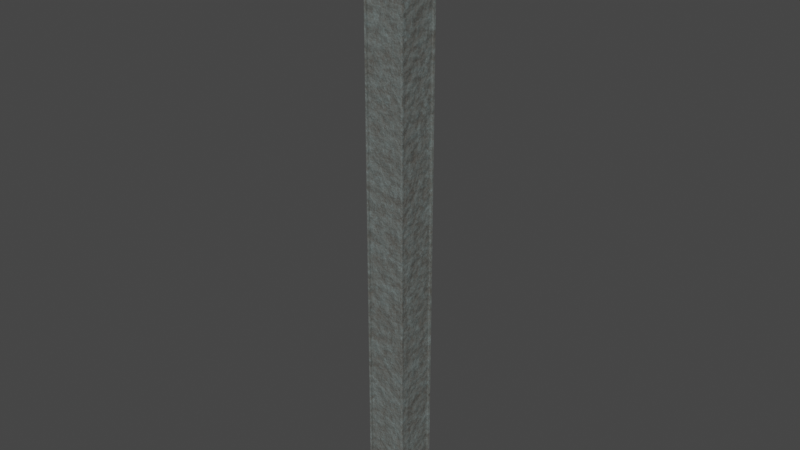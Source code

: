 # Source: stub_za_spajanje.blend  (saved by Blender 3.4.6; exported with 4.5.12 LTS)
import bpy
from mathutils import Matrix  # noqa: F401  (used for matrix-valued properties, if any)

bpy.ops.wm.read_factory_settings(use_empty=True)
scene = bpy.context.scene
scene.name = 'Scene'

# ---- collections
col_collection = bpy.data.collections.new('Collection'); scene.collection.children.link(col_collection)

# ---- images (referenced by path relative to the original .blend; pixels are not part of the script)
import os
ASSET_DIR = os.environ.get("B2B_ASSET_DIR", "")  # directory of the original .blend (textures are referenced by path, not embedded)
HERE = os.path.dirname(os.path.abspath(__file__))  # packed textures are extracted next to this script under _unpacked/

def load_image(name, relpath, width, height, colorspace="sRGB"):
    """Load a texture the original file referenced (path relative to the .blend, or extracted next to this script)."""
    p = next((c for c in (os.path.join(HERE, relpath), os.path.join(ASSET_DIR, relpath)) if relpath and os.path.exists(c)), "")
    if p:
        img = bpy.data.images.load(p, check_existing=True)
        img.name = name
    else:  # same state as the original file: an image datablock whose file is absent (Cycles renders it pink)
        img = bpy.data.images.new(name, width, height)
        img.source = "FILE"
        img.filepath = "//" + (relpath or name)
    img.colorspace_settings.name = colorspace
    return img
img_square_pillar = load_image('square pillar', 'stub_za_spajanje/stub_za_spajanje_roughness.jpg', 1024, 1024, 'sRGB')

# ---- materials (node trees are filled in below, after node groups)
mat_smootherstone = bpy.data.materials.new('SmootherStone')

# ---- node groups
ng_auto_smooth = bpy.data.node_groups.new('Auto Smooth', 'GeometryNodeTree')
_s = ng_auto_smooth.interface.new_socket(name='Geometry', in_out='OUTPUT', socket_type='NodeSocketGeometry')
_s = ng_auto_smooth.interface.new_socket(name='Geometry', in_out='INPUT', socket_type='NodeSocketGeometry')
_s = ng_auto_smooth.interface.new_socket(name='Angle', in_out='INPUT', socket_type='NodeSocketFloat')
_s.subtype = 'ANGLE'
_s.min_value = 0.0
_s.max_value = 3.142
ng_auto_smooth.is_modifier = True
_N = ng_auto_smooth.nodes; _L = ng_auto_smooth.links
n0 = _N.new('NodeGroupOutput'); n0.name = 'Group Output'; n0.location = (480, -100)
n1 = _N.new('NodeGroupInput'); n1.name = 'Group Input'; n1.location = (-420, -300)
n2 = _N.new('NodeGroupInput'); n2.name = 'Group Input.001'; n2.location = (-60, -100)
n3 = _N.new('GeometryNodeSetShadeSmooth'); n3.name = 'Set Shade Smooth'; n3.location = (120, -100)
n3.domain = 'EDGE'
n4 = _N.new('GeometryNodeSetShadeSmooth'); n4.name = 'Set Shade Smooth.001'; n4.location = (300, -100)
n5 = _N.new('GeometryNodeInputMeshEdgeAngle'); n5.name = 'Edge Angle'; n5.location = (-420, -220)
n6 = _N.new('GeometryNodeInputEdgeSmooth'); n6.name = 'Is Edge Smooth'; n6.location = (-60, -160)
n7 = _N.new('GeometryNodeInputShadeSmooth'); n7.name = 'Is Face Smooth'; n7.location = (-240, -340)
n8 = _N.new('FunctionNodeBooleanMath'); n8.name = 'Boolean Math'; n8.location = (-60, -220)
n9 = _N.new('FunctionNodeCompare'); n9.name = 'Compare'; n9.location = (-240, -180)
n9.operation = 'LESS_EQUAL'
_L.new(n5.outputs[0], n9.inputs[0])
_L.new(n4.outputs[0], n0.inputs[0])
_L.new(n1.outputs[1], n9.inputs[1])
_L.new(n9.outputs[0], n8.inputs[0])
_L.new(n7.outputs[0], n8.inputs[1])
_L.new(n2.outputs[0], n3.inputs[0])
_L.new(n6.outputs[0], n3.inputs[1])
_L.new(n3.outputs[0], n4.inputs[0])
_L.new(n8.outputs[0], n3.inputs[2])
n0.is_active_output = True

# ---- material node trees
mat_smootherstone.use_nodes = True; mat_smootherstone.node_tree.nodes.clear()
_N = mat_smootherstone.node_tree.nodes; _L = mat_smootherstone.node_tree.links
n0 = _N.new('ShaderNodeTexNoise'); n0.name = 'Musgrave Texture'; n0.location = (-1346, 754)
n0.width = 150
n0.normalize = False
n0.inputs[2].default_value = 2.0
n0.inputs[3].default_value = 8.5
n0.inputs[4].default_value = 1.0
n1 = _N.new('ShaderNodeTexVoronoi'); n1.name = 'Voronoi Texture'; n1.location = (-1341, 1018)
n1.inputs[2].default_value = 16.0
n2 = _N.new('ShaderNodeMix'); n2.name = 'Mix'; n2.location = (-1062, 901)
n2.data_type = 'RGBA'
n2.clamp_factor = False
n2.inputs[7].default_value = (0.3005, 0.3005, 0.3005, 1.0)
n3 = _N.new('ShaderNodeTexNoise'); n3.name = 'Noise Texture'; n3.location = (-1351, 1262)
n3.inputs[2].default_value = 3.0
n3.inputs[3].default_value = 15.0
n4 = _N.new('ShaderNodeTexVoronoi'); n4.name = 'Voronoi Texture.001'; n4.location = (-1104, 1504)
n4.inputs[2].default_value = 25.0
n5 = _N.new('ShaderNodeMix'); n5.name = 'Mix.001'; n5.location = (-837, 1150)
n5.data_type = 'RGBA'
n5.blend_type = 'LIGHTEN'
n5.clamp_factor = False
n6 = _N.new('ShaderNodeValToRGB'); n6.name = 'ColorRamp.001'; n6.location = (-805, 1481)
while len(n6.color_ramp.elements) > 1: n6.color_ramp.elements.remove(n6.color_ramp.elements[-1])
n6.color_ramp.elements[0].position = 0.0; n6.color_ramp.elements[0].color = (0.6038, 0.6038, 0.6038, 1.0)
_e = n6.color_ramp.elements.new(0.2409); _e.color = (0.0, 0.0, 0.0, 1.0)
n7 = _N.new('ShaderNodeTexVoronoi'); n7.name = 'Voronoi Texture.002'; n7.location = (-1350, 1551)
n7.inputs[2].default_value = 50.0
n8 = _N.new('ShaderNodeTexCoord'); n8.name = 'Texture Coordinate'; n8.location = (-1655, 734)
n9 = _N.new('ShaderNodeValToRGB'); n9.name = 'ColorRamp.002'; n9.location = (-1156, 2023)
while len(n9.color_ramp.elements) > 1: n9.color_ramp.elements.remove(n9.color_ramp.elements[-1])
n9.color_ramp.elements[0].position = 0.0; n9.color_ramp.elements[0].color = (1.0, 1.0, 1.0, 1.0)
_e = n9.color_ramp.elements.new(0.25); _e.color = (0.0, 0.0, 0.0, 1.0)
n10 = _N.new('ShaderNodeValToRGB'); n10.name = 'ColorRamp.003'; n10.location = (-1083, 1774)
while len(n10.color_ramp.elements) > 1: n10.color_ramp.elements.remove(n10.color_ramp.elements[-1])
n10.color_ramp.elements[0].position = 0.3045; n10.color_ramp.elements[0].color = (1.0, 1.0, 1.0, 1.0)
_e = n10.color_ramp.elements.new(0.5); _e.color = (0.0, 0.0, 0.0, 1.0)
n11 = _N.new('ShaderNodeMix'); n11.name = 'Mix.002'; n11.location = (-28, 1275)
n11.data_type = 'RGBA'
n11.blend_type = 'DARKEN'
n11.clamp_factor = False
n11.inputs[7].default_value = (0.0, 0.0, 0.0, 1.0)
n12 = _N.new('ShaderNodeMix'); n12.name = 'Mix.003'; n12.location = (-696, 1913)
n12.data_type = 'RGBA'
n12.clamp_factor = False
n12.inputs[6].default_value = (0.0, 0.0, 0.0, 1.0)
n13 = _N.new('ShaderNodeOutputMaterial'); n13.name = 'Material Output'; n13.location = (1256, 1381)
n14 = _N.new('ShaderNodeBsdfPrincipled'); n14.name = 'Principled BSDF'; n14.location = (945, 1430)
n14.distribution = 'GGX'
n14.subsurface_method = 'RANDOM_WALK_SKIN'
n14.inputs[3].default_value = 1.45
n14.inputs[27].default_value = (0.0, 0.0, 0.0, 1.0)
n14.inputs[28].default_value = 1.0
n15 = _N.new('ShaderNodeMix'); n15.name = 'Mix.004'; n15.location = (254, 1277)
n15.data_type = 'RGBA'
n15.blend_type = 'DARKEN'
n15.clamp_factor = False
n15.inputs[7].default_value = (0.0, 0.0, 0.0, 1.0)
n16 = _N.new('ShaderNodeValToRGB'); n16.name = 'ColorRamp.004'; n16.location = (584, 1225)
while len(n16.color_ramp.elements) > 1: n16.color_ramp.elements.remove(n16.color_ramp.elements[-1])
n16.color_ramp.elements[0].position = 0.0; n16.color_ramp.elements[0].color = (0.7689, 0.7689, 0.7689, 1.0)
_e = n16.color_ramp.elements.new(1.0); _e.color = (1.0, 1.0, 1.0, 1.0)
n17 = _N.new('ShaderNodeBump'); n17.name = 'Bump'; n17.location = (5, 791)
n17.inputs[0].default_value = 0.1
n17.inputs[1].default_value = 1.0
n17.inputs[2].default_value = 1.0
n18 = _N.new('ShaderNodeBump'); n18.name = 'Bump.001'; n18.location = (252, 787)
n18.inputs[0].default_value = 0.14
n18.inputs[1].default_value = 1.0
n18.inputs[2].default_value = 1.0
n19 = _N.new('ShaderNodeBump'); n19.name = 'Bump.002'; n19.location = (472, 782)
n19.invert = True
n19.inputs[0].default_value = 0.16
n19.inputs[1].default_value = 1.0
n19.inputs[2].default_value = 1.0
n20 = _N.new('ShaderNodeBump'); n20.name = 'Bump.003'; n20.location = (692, 791)
n20.invert = True
n20.inputs[0].default_value = 0.16
n20.inputs[1].default_value = 1.0
n20.inputs[2].default_value = 1.0
n21 = _N.new('ShaderNodeValToRGB'); n21.name = 'ColorRamp'; n21.location = (-522, 1172)
while len(n21.color_ramp.elements) > 1: n21.color_ramp.elements.remove(n21.color_ramp.elements[-1])
n21.color_ramp.elements[0].position = 0.0; n21.color_ramp.elements[0].color = (0.0999, 0.09531, 0.08438, 1.0)
_e = n21.color_ramp.elements.new(1.0); _e.color = (0.167, 0.2058, 0.2021, 1.0)
n22 = _N.new('ShaderNodeTexImage'); n22.name = 'Image Texture'; n22.location = (944, 1703)
n22.image = img_square_pillar
_L.new(n8.outputs[3], n0.inputs[0])
_L.new(n8.outputs[3], n1.inputs[0])
_L.new(n0.outputs[0], n2.inputs[2])
_L.new(n1.outputs[0], n2.inputs[0])
_L.new(n0.outputs[0], n2.inputs[6])
_L.new(n8.outputs[3], n3.inputs[0])
_L.new(n3.outputs[0], n5.inputs[7])
_L.new(n2.outputs[2], n5.inputs[6])
_L.new(n5.outputs[2], n21.inputs[0])
_L.new(n15.outputs[2], n14.inputs[0])
_L.new(n3.outputs[1], n4.inputs[0])
_L.new(n4.outputs[0], n6.inputs[0])
_L.new(n21.outputs[0], n11.inputs[6])
_L.new(n6.outputs[0], n11.inputs[0])
_L.new(n8.outputs[3], n7.inputs[0])
_L.new(n7.outputs[0], n9.inputs[0])
_L.new(n3.outputs[0], n10.inputs[0])
_L.new(n9.outputs[0], n12.inputs[7])
_L.new(n10.outputs[0], n12.inputs[0])
_L.new(n11.outputs[2], n15.inputs[6])
_L.new(n12.outputs[2], n15.inputs[0])
_L.new(n14.outputs[0], n13.inputs[0])
_L.new(n16.outputs[0], n14.inputs[2])
_L.new(n15.outputs[2], n16.inputs[0])
_L.new(n20.outputs[0], n14.inputs[5])
_L.new(n0.outputs[0], n17.inputs[3])
_L.new(n17.outputs[0], n18.inputs[4])
_L.new(n3.outputs[0], n18.inputs[3])
_L.new(n18.outputs[0], n19.inputs[4])
_L.new(n6.outputs[0], n19.inputs[3])
_L.new(n19.outputs[0], n20.inputs[4])
_L.new(n12.outputs[2], n20.inputs[3])
n13.is_active_output = True

# ---- world
world_world = bpy.data.worlds.new('World'); scene.world = world_world
world_world.use_nodes = True; world_world.node_tree.nodes.clear()
_N = world_world.node_tree.nodes; _L = world_world.node_tree.links
n0 = _N.new('ShaderNodeOutputWorld'); n0.name = 'World Output'; n0.location = (300, 300)
n1 = _N.new('ShaderNodeBackground'); n1.name = 'Background'; n1.location = (10, 300)
n1.inputs[0].default_value = (0.05088, 0.05088, 0.05088, 1.0)
_L.new(n1.outputs[0], n0.inputs[0])
n0.is_active_output = True
world_world.color = (0.05088, 0.05088, 0.05088)
world_world.use_sun_shadow = False
world_world.sun_shadow_jitter_overblur = 0.0

# ---- meshes
me_cube_043 = bpy.data.meshes.new('Cube.043')
me_cube_043.from_pydata([(-0.7149, -0.8291, 22.71), (-0.7149, 0.836, 22.71), (0.7899, -0.7491, 22.71), (0.7099, 0.836, 22.71), (-0.7149, -0.8291, 0.6323), (-0.7976, -0.8319, 0.5446), (-0.8002, -0.8346, 0.5385), (-0.8026, -0.8371, 0.5328), (-0.8049, -0.8396, 0.5264), (-0.8071, -0.8418, 0.5183), (-0.8091, -0.844, 0.5073), (-0.8105, -0.8454, 0.4962), (-0.8108, -0.8458, 0.4878), (-0.8106, -0.8455, 0.481), (-0.81, -0.8449, 0.4748), (-0.8094, -0.8442, 0.4682), (-0.7149, 0.836, 0.6323), (-0.8094, 0.8511, 0.4682), (-0.81, 0.8518, 0.4748), (-0.8106, 0.8524, 0.481), (-0.8108, 0.8527, 0.4878), (-0.8105, 0.8523, 0.4962), (-0.8091, 0.8509, 0.5073), (-0.8071, 0.8487, 0.5183), (-0.8049, 0.8465, 0.5264), (-0.8026, 0.844, 0.5328), (-0.8002, 0.8415, 0.5385), (-0.7976, 0.8388, 0.5446), (0.7099, 0.836, 0.6323), (0.8044, 0.8511, 0.4682), (0.805, 0.8518, 0.4748), (0.8056, 0.8524, 0.481), (0.8059, 0.8527, 0.4878), (0.8055, 0.8523, 0.4962), (0.8041, 0.8509, 0.5073), (0.8021, 0.8487, 0.5183), (0.7999, 0.8465, 0.5264), (0.7976, 0.844, 0.5328), (0.7952, 0.8415, 0.5385), (0.7926, 0.8388, 0.5446), (0.7899, -0.7491, 0.6323), (0.8044, -0.8442, 0.4682), (0.805, -0.8449, 0.4748), (0.8056, -0.8455, 0.481), (0.8059, -0.8458, 0.4878), (0.8055, -0.8454, 0.4962), (0.8041, -0.844, 0.5073), (0.8021, -0.8418, 0.5183), (0.7999, -0.8396, 0.5264), (0.7976, -0.8371, 0.5328), (0.7952, -0.8346, 0.5385), (0.7926, -0.8319, 0.5446), (-0.9509, -0.9998, -0.01008), (-0.9574, -0.9932, -0.01008), (-0.9535, -0.9993, -0.01008), (-0.9558, -0.9982, -0.01008), (-0.9569, -0.9959, -0.01008), (-0.9574, 1.0, -0.01008), (-0.9509, 1.007, -0.01008), (-0.9569, 1.003, -0.01008), (-0.9558, 1.005, -0.01008), (-0.9535, 1.006, -0.01008), (0.9524, -0.9932, -0.01008), (0.9459, -0.9998, -0.01008), (0.9519, -0.9959, -0.01008), (0.9508, -0.9982, -0.01008), (0.9486, -0.9993, -0.01008), (0.9459, 1.007, -0.01008), (0.9524, 1.0, -0.01008), (0.9486, 1.006, -0.01008), (0.9508, 1.005, -0.01008), (0.9519, 1.003, -0.01008), (-0.8091, -0.8374, 0.46), (-0.8026, -0.844, 0.46), (-0.8094, -0.8442, 0.4681), (-0.8086, -0.8401, 0.46), (-0.8075, -0.8424, 0.46), (-0.8052, -0.8435, 0.46), (-0.8026, 0.8509, 0.46), (-0.8091, 0.8443, 0.46), (-0.8094, 0.8511, 0.4681), (-0.8052, 0.8504, 0.46), (-0.8075, 0.8493, 0.46), (-0.8086, 0.847, 0.46), (0.8041, 0.8443, 0.46), (0.7976, 0.8509, 0.46), (0.8044, 0.8511, 0.4681), (0.8036, 0.847, 0.46), (0.8025, 0.8493, 0.46), (0.8003, 0.8504, 0.46), (0.7976, -0.844, 0.46), (0.8041, -0.8374, 0.46), (0.8044, -0.8442, 0.4681), (0.8003, -0.8435, 0.46), (0.8025, -0.8424, 0.46), (0.8036, -0.8401, 0.46), (-0.7949, -0.8291, 23.64), (-0.7949, 0.836, 23.64), (0.7899, 0.836, 23.64), (0.7899, -0.8291, 23.64), (-1.002, -1.047, 22.93), (-1.109, -1.159, 23.13), (-1.069, -1.117, 22.98), (-1.082, -1.131, 22.99), (-1.093, -1.142, 23.01), (-1.101, -1.151, 23.03), (-1.107, -1.157, 23.05), (-1.109, -1.159, 23.07), (-1.109, -1.159, 23.07), (-1.109, 1.165, 23.13), (-1.002, 1.054, 22.93), (-1.109, 1.165, 23.07), (-1.109, 1.165, 23.07), (-1.107, 1.164, 23.05), (-1.101, 1.158, 23.03), (-1.093, 1.149, 23.01), (-1.082, 1.138, 22.99), (-1.069, 1.124, 22.98), (1.104, 1.165, 23.13), (0.9973, 1.054, 22.93), (1.104, 1.165, 23.07), (1.104, 1.165, 23.07), (1.102, 1.164, 23.05), (1.096, 1.158, 23.03), (1.088, 1.149, 23.01), (1.077, 1.138, 22.99), (1.064, 1.124, 22.98), (1.104, -1.159, 23.13), (0.9973, -1.047, 22.93), (1.104, -1.159, 23.07), (1.104, -1.159, 23.07), (1.102, -1.157, 23.05), (1.096, -1.151, 23.03), (1.088, -1.142, 23.01), (1.077, -1.131, 22.99), (1.064, -1.117, 22.98), (-1.109, -1.159, 23.28), (-1.004, -1.049, 23.49), (-1.107, -1.157, 23.36), (-1.102, -1.151, 23.38), (-1.093, -1.143, 23.4), (-1.082, -1.131, 23.42), (-1.07, -1.118, 23.44), (-1.056, -1.104, 23.45), (-1.056, -1.104, 23.45), (-1.004, 1.056, 23.49), (-1.109, 1.165, 23.28), (-1.056, 1.111, 23.45), (-1.056, 1.111, 23.45), (-1.07, 1.125, 23.44), (-1.082, 1.138, 23.42), (-1.093, 1.149, 23.4), (-1.102, 1.158, 23.38), (-1.107, 1.164, 23.36), (0.999, 1.056, 23.49), (1.104, 1.165, 23.28), (1.051, 1.111, 23.45), (1.051, 1.111, 23.45), (1.065, 1.125, 23.44), (1.077, 1.138, 23.42), (1.088, 1.149, 23.4), (1.097, 1.158, 23.38), (1.102, 1.164, 23.36), (0.999, -1.049, 23.49), (1.104, -1.159, 23.28), (1.051, -1.104, 23.45), (1.051, -1.104, 23.45), (1.065, -1.118, 23.44), (1.077, -1.131, 23.42), (1.088, -1.143, 23.4), (1.097, -1.151, 23.38), (1.102, -1.157, 23.36), (-0.7949, 0.756, 22.71), (0.7899, 0.756, 22.71), (-0.7949, 0.756, 0.6323), (0.7899, 0.756, 0.6323), (-0.7949, 0.836, 22.79), (0.7899, 0.836, 22.79), (-0.7949, 0.836, 0.5523), (0.7899, 0.836, 0.5523), (0.7899, 0.836, 22.79), (0.7099, -0.8291, 22.71), (0.7899, 0.836, 0.5523), (0.7099, -0.8291, 0.6323), (0.7899, -0.8291, 22.79), (-0.7949, -0.7491, 22.71), (0.7899, -0.8291, 0.5523), (-0.7949, -0.7491, 0.6323), (-0.7949, -0.8291, 22.79), (-0.7949, 0.836, 22.79), (-0.7949, -0.8291, 0.5523), (-0.7949, 0.836, 0.5523), (-0.7949, -0.8291, 22.79), (-0.7949, 0.836, 22.79), (-0.7949, -0.8291, 0.5523), (-0.7949, 0.836, 0.5523), (0.7099, -0.7491, 22.71), (-0.7149, -0.7491, 22.71), (0.7099, -0.7491, 0.6323), (-0.7149, -0.7491, 0.6323), (0.7099, 0.756, 22.71), (0.7099, -0.7491, 22.71), (0.7099, 0.756, 0.6323), (0.7099, -0.7491, 0.6323), (-0.7149, 0.756, 22.71), (0.7099, 0.756, 22.71), (-0.7149, 0.756, 0.6323), (0.7099, 0.756, 0.6323), (-0.7149, -0.7491, 22.71), (-0.7149, 0.756, 22.71), (-0.7149, -0.7491, 0.6323), (-0.7149, 0.756, 0.6323)], [], [(53, 72, 79, 57), (15, 17, 80, 79, 72, 74), (58, 78, 85, 67), (63, 90, 73, 52), (101, 127, 164, 136), (68, 84, 91, 62), (2, 40, 203, 201), (28, 16, 206, 207), (187, 185, 208, 210), (186, 190, 5, 51), (51, 5, 6, 50), (50, 6, 7, 49), (49, 7, 8, 48), (48, 8, 9, 47), (47, 9, 10, 46), (46, 10, 11, 45), (45, 11, 12, 44), (44, 12, 13, 43), (43, 13, 14, 42), (42, 14, 15, 41), (17, 29, 86, 85, 78, 80), (182, 186, 51, 39), (39, 51, 50, 38), (38, 50, 49, 37), (37, 49, 48, 36), (36, 48, 47, 35), (35, 47, 46, 34), (34, 46, 45, 33), (33, 45, 44, 32), (32, 44, 43, 31), (31, 43, 42, 30), (30, 42, 41, 29), (191, 182, 39, 27), (27, 39, 38, 26), (26, 38, 37, 25), (25, 37, 36, 24), (24, 36, 35, 23), (23, 35, 34, 22), (22, 34, 33, 21), (21, 33, 32, 20), (20, 32, 31, 19), (19, 31, 30, 18), (18, 30, 29, 17), (29, 41, 92, 91, 84, 86), (190, 191, 27, 5), (5, 27, 26, 6), (6, 26, 25, 7), (7, 25, 24, 8), (8, 24, 23, 9), (9, 23, 22, 10), (10, 22, 21, 11), (11, 21, 20, 12), (12, 20, 19, 13), (13, 19, 18, 14), (14, 18, 17, 15), (41, 15, 74, 73, 90, 92), (0, 4, 199, 197), (72, 75, 76, 77, 73, 74), (78, 81, 82, 83, 79, 80), (84, 87, 88, 89, 85, 86), (90, 93, 94, 95, 91, 92), (52, 73, 77, 54), (54, 77, 76, 55), (55, 76, 75, 56), (56, 75, 72, 53), (78, 58, 61, 81), (81, 61, 60, 82), (82, 60, 59, 83), (83, 59, 57, 79), (62, 91, 95, 64), (64, 95, 94, 65), (65, 94, 93, 66), (66, 93, 90, 63), (84, 68, 71, 87), (87, 71, 70, 88), (88, 70, 69, 89), (89, 69, 67, 85), (57, 59, 60, 61, 58, 67, 69, 70, 71, 68, 62, 64, 65, 66, 63, 52, 54, 55, 56, 53), (98, 97, 96, 99), (96, 97, 145, 137), (98, 99, 163, 154), (97, 98, 154, 145), (180, 189, 110, 119), (127, 118, 155, 164), (184, 180, 119, 128), (188, 184, 128, 100), (99, 96, 137, 163), (189, 188, 100, 110), (118, 109, 146, 155), (101, 109, 111, 108), (108, 111, 112, 107), (107, 112, 113, 106), (106, 113, 114, 105), (105, 114, 115, 104), (104, 115, 116, 103), (103, 116, 117, 102), (102, 117, 110, 100), (109, 118, 120, 111), (111, 120, 121, 112), (112, 121, 122, 113), (113, 122, 123, 114), (114, 123, 124, 115), (115, 124, 125, 116), (116, 125, 126, 117), (117, 126, 119, 110), (118, 127, 129, 120), (120, 129, 130, 121), (121, 130, 131, 122), (122, 131, 132, 123), (123, 132, 133, 124), (124, 133, 134, 125), (125, 134, 135, 126), (126, 135, 128, 119), (127, 101, 108, 129), (129, 108, 107, 130), (130, 107, 106, 131), (131, 106, 105, 132), (132, 105, 104, 133), (133, 104, 103, 134), (134, 103, 102, 135), (135, 102, 100, 128), (137, 145, 147, 144), (144, 147, 148, 143), (143, 148, 149, 142), (142, 149, 150, 141), (141, 150, 151, 140), (140, 151, 152, 139), (139, 152, 153, 138), (138, 153, 146, 136), (145, 154, 156, 147), (147, 156, 157, 148), (148, 157, 158, 149), (149, 158, 159, 150), (150, 159, 160, 151), (151, 160, 161, 152), (152, 161, 162, 153), (153, 162, 155, 146), (154, 163, 165, 156), (156, 165, 166, 157), (157, 166, 167, 158), (158, 167, 168, 159), (159, 168, 169, 160), (160, 169, 170, 161), (161, 170, 171, 162), (162, 171, 164, 155), (163, 137, 144, 165), (165, 144, 143, 166), (166, 143, 142, 167), (167, 142, 141, 168), (168, 141, 140, 169), (169, 140, 139, 170), (170, 139, 138, 171), (171, 138, 136, 164), (109, 101, 136, 146), (177, 176, 189, 180), (178, 179, 182, 191), (176, 178, 191, 189), (179, 177, 180, 182), (3, 1, 176, 177), (16, 28, 179, 178), (1, 16, 178, 176), (28, 3, 177, 179), (2, 173, 180, 184), (175, 40, 186, 182), (40, 2, 184, 186), (173, 175, 182, 180), (0, 181, 184, 188), (183, 4, 190, 186), (181, 183, 186, 184), (4, 0, 188, 190), (193, 192, 188, 189), (194, 195, 191, 190), (192, 194, 190, 188), (195, 193, 189, 191), (172, 185, 192, 193), (187, 174, 195, 194), (185, 187, 194, 192), (174, 172, 193, 195), (198, 196, 197, 199), (4, 183, 198, 199), (183, 181, 196, 198), (181, 0, 197, 196), (202, 200, 201, 203), (173, 2, 201, 200), (175, 173, 200, 202), (40, 175, 202, 203), (206, 204, 205, 207), (16, 1, 204, 206), (1, 3, 205, 204), (3, 28, 207, 205), (210, 208, 209, 211), (185, 172, 209, 208), (172, 174, 211, 209), (174, 187, 210, 211)])
me_cube_043.polygons.foreach_set('use_smooth', [True] * 194)
_uv = me_cube_043.uv_layers.new(name='UVMap')
_uv.uv.foreach_set('vector', [0.5723, 0.3829, 0.5935, 0.3897, 0.5935, 0.4636, 0.5723, 0.4705, 0.5938, 0.3894, 0.5938, 0.4639, 0.5938, 0.4639, 0.5935, 0.4636, 0.5935, 0.3897, 0.5938, 0.3894, 0.5723, 0.4709, 0.5935, 0.4774, 0.5935, 0.5478, 0.5723, 0.5543, 0.1717, 7.451e-09, 0.1651, 0.0212, 0.09479, 0.0212, 0.08827, 0.0, 0.5752, 0.6518, 0.5752, 0.5545, 0.5817, 0.5545, 0.5817, 0.6518, 0.08784, 7.451e-09, 0.08099, 0.02108, 0.007065, 0.02108, 0.000216, 0.0, 0.6872, 0.9664, 0.6872, 0.0, 0.6908, 0.0, 0.6908, 0.9664, 0.6187, 0.3826, 0.6187, 0.4453, 0.6151, 0.4453, 0.6151, 0.3826, 0.6943, 0.0, 0.6943, 0.9664, 0.6908, 0.9664, 0.6908, 0.0, 0.1648, 0.0253, 0.09513, 0.0253, 0.09501, 0.02495, 0.1649, 0.02495, 0.1649, 0.02495, 0.09501, 0.02495, 0.0949, 0.02467, 0.165, 0.02467, 0.165, 0.02467, 0.0949, 0.02467, 0.09479, 0.02441, 0.1651, 0.02441, 0.1651, 0.02441, 0.09479, 0.02441, 0.09469, 0.02412, 0.1652, 0.02412, 0.1652, 0.02412, 0.09469, 0.02412, 0.0946, 0.02376, 0.1653, 0.02376, 0.1653, 0.02376, 0.0946, 0.02376, 0.09451, 0.02327, 0.1654, 0.02327, 0.1654, 0.02327, 0.09451, 0.02327, 0.09445, 0.02278, 0.1655, 0.02278, 0.1655, 0.02278, 0.09445, 0.02278, 0.09443, 0.02241, 0.1655, 0.02241, 0.1655, 0.02241, 0.09443, 0.02241, 0.09444, 0.02211, 0.1655, 0.02211, 0.1655, 0.02211, 0.09444, 0.02211, 0.09447, 0.02184, 0.1655, 0.02184, 0.1655, 0.02184, 0.09447, 0.02184, 0.09449, 0.02156, 0.1654, 0.02156, 0.5939, 0.4771, 0.5939, 0.5481, 0.5939, 0.5481, 0.5935, 0.5478, 0.5935, 0.4774, 0.5939, 0.4771, 0.08062, 0.02517, 0.007433, 0.02517, 0.007309, 0.02483, 0.08075, 0.02483, 0.08075, 0.02483, 0.007309, 0.02483, 0.00719, 0.02455, 0.08087, 0.02455, 0.08087, 0.02455, 0.00719, 0.02455, 0.007078, 0.02429, 0.08098, 0.02429, 0.08098, 0.02429, 0.007078, 0.02429, 0.006972, 0.024, 0.08109, 0.024, 0.08109, 0.024, 0.006972, 0.024, 0.006872, 0.02364, 0.08119, 0.02364, 0.08119, 0.02364, 0.006872, 0.02364, 0.006778, 0.02315, 0.08128, 0.02315, 0.08128, 0.02315, 0.006778, 0.02315, 0.006715, 0.02267, 0.08134, 0.02267, 0.08134, 0.02267, 0.006715, 0.02267, 0.006698, 0.0223, 0.08136, 0.0223, 0.08136, 0.0223, 0.006698, 0.0223, 0.00671, 0.022, 0.08135, 0.022, 0.08135, 0.022, 0.00671, 0.022, 0.006738, 0.02173, 0.08132, 0.02173, 0.08132, 0.02173, 0.006738, 0.02173, 0.006766, 0.02144, 0.08129, 0.02144, 0.5976, 0.4778, 0.5976, 0.5474, 0.5973, 0.5476, 0.5973, 0.4776, 0.5973, 0.4776, 0.5973, 0.5476, 0.597, 0.5477, 0.597, 0.4775, 0.597, 0.4775, 0.597, 0.5477, 0.5967, 0.5478, 0.5967, 0.4774, 0.5967, 0.4774, 0.5967, 0.5478, 0.5964, 0.5479, 0.5964, 0.4773, 0.5964, 0.4773, 0.5964, 0.5479, 0.5961, 0.548, 0.5961, 0.4772, 0.5961, 0.4772, 0.5961, 0.548, 0.5956, 0.5481, 0.5956, 0.4771, 0.5956, 0.4771, 0.5956, 0.5481, 0.5951, 0.5481, 0.5951, 0.4771, 0.5951, 0.4771, 0.5951, 0.5481, 0.5947, 0.5481, 0.5947, 0.4771, 0.5947, 0.4771, 0.5947, 0.5481, 0.5944, 0.5481, 0.5944, 0.4771, 0.5944, 0.4771, 0.5944, 0.5481, 0.5942, 0.5481, 0.5942, 0.4771, 0.5942, 0.4771, 0.5942, 0.5481, 0.5939, 0.5481, 0.5939, 0.4771, 0.08129, 0.02144, 0.006766, 0.02144, 0.006766, 0.02144, 0.007065, 0.02108, 0.08099, 0.02108, 0.08129, 0.02144, 0.5976, 0.3901, 0.5976, 0.4633, 0.5972, 0.4634, 0.5972, 0.3899, 0.5972, 0.3899, 0.5972, 0.4634, 0.5969, 0.4635, 0.5969, 0.3898, 0.5969, 0.3898, 0.5969, 0.4635, 0.5967, 0.4636, 0.5967, 0.3897, 0.5967, 0.3897, 0.5967, 0.4636, 0.5964, 0.4637, 0.5964, 0.3896, 0.5964, 0.3896, 0.5964, 0.4637, 0.596, 0.4638, 0.596, 0.3895, 0.596, 0.3895, 0.596, 0.4638, 0.5955, 0.4639, 0.5955, 0.3894, 0.5955, 0.3894, 0.5955, 0.4639, 0.595, 0.464, 0.595, 0.3894, 0.595, 0.3894, 0.595, 0.464, 0.5947, 0.464, 0.5947, 0.3893, 0.5947, 0.3893, 0.5947, 0.464, 0.5944, 0.464, 0.5944, 0.3893, 0.5944, 0.3893, 0.5944, 0.464, 0.5941, 0.464, 0.5941, 0.3894, 0.5941, 0.3894, 0.5941, 0.464, 0.5938, 0.4639, 0.5938, 0.3894, 0.1654, 0.02156, 0.09449, 0.02156, 0.09449, 0.02155, 0.09479, 0.0212, 0.1651, 0.0212, 0.1654, 0.02155, 0.6697, 0.9678, 0.6697, 0.0, 0.6732, 0.0, 0.6732, 0.9678, 0.5935, 0.3897, 0.5935, 0.3896, 0.5935, 0.3895, 0.5935, 0.3894, 0.5935, 0.3894, 0.5938, 0.3894, 0.5935, 0.4639, 0.5935, 0.4639, 0.5935, 0.4638, 0.5935, 0.4637, 0.5935, 0.4636, 0.5938, 0.4639, 0.08099, 0.02108, 0.08111, 0.02108, 0.08121, 0.02109, 0.08126, 0.02109, 0.08128, 0.0211, 0.08129, 0.02144, 0.006778, 0.0211, 0.0068, 0.02109, 0.006849, 0.02109, 0.006949, 0.02108, 0.007065, 0.02108, 0.006766, 0.02144, 0.08827, 0.0, 0.09479, 0.0212, 0.09468, 0.0212, 0.08816, 1.997e-06, 0.08816, 1.997e-06, 0.09468, 0.0212, 0.09458, 0.02121, 0.08806, 6.378e-06, 0.5723, 0.3826, 0.5935, 0.3895, 0.5935, 0.3896, 0.5723, 0.3827, 0.5723, 0.3827, 0.5935, 0.3896, 0.5935, 0.3897, 0.5723, 0.3829, 0.5935, 0.4774, 0.5723, 0.4709, 0.5723, 0.4708, 0.5935, 0.4773, 0.5935, 0.4773, 0.5723, 0.4708, 0.5723, 0.4707, 0.5935, 0.4772, 0.5935, 0.4638, 0.5723, 0.4707, 0.5723, 0.4706, 0.5935, 0.4637, 0.5935, 0.4637, 0.5723, 0.4706, 0.5723, 0.4705, 0.5935, 0.4636, 0.000216, 0.0, 0.007065, 0.02108, 0.006949, 0.02108, 9.99e-05, 1.587e-06, 9.99e-05, 1.587e-06, 0.006949, 0.02108, 0.006849, 0.02109, 0.0, 5.074e-06, 0.1719, 6.385e-06, 0.1653, 0.02121, 0.1653, 0.0212, 0.1718, 2.004e-06, 0.1718, 2.004e-06, 0.1653, 0.0212, 0.1651, 0.0212, 0.1717, 7.451e-09, 0.08099, 0.02108, 0.08784, 7.451e-09, 0.08796, 1.594e-06, 0.08111, 0.02108, 0.08111, 0.02108, 0.08796, 1.594e-06, 0.08806, 5.081e-06, 0.08121, 0.02109, 0.5935, 0.548, 0.5723, 0.5545, 0.5723, 0.5544, 0.5935, 0.5479, 0.5935, 0.5479, 0.5723, 0.5544, 0.5723, 0.5543, 0.5935, 0.5478, 0.5723, 0.2947, 0.5723, 0.2946, 0.5724, 0.2945, 0.5725, 0.2945, 0.5726, 0.2944, 0.656, 0.2944, 0.6561, 0.2945, 0.6562, 0.2945, 0.6562, 0.2946, 0.6563, 0.2947, 0.6563, 0.3824, 0.6562, 0.3825, 0.6562, 0.3826, 0.6561, 0.3826, 0.656, 0.3826, 0.5726, 0.3826, 0.5725, 0.3826, 0.5724, 0.3826, 0.5723, 0.3825, 0.5723, 0.3824, 0.5838, 0.2092, 0.6535, 0.2092, 0.6535, 0.2824, 0.5838, 0.2824, 0.6535, 0.2824, 0.6535, 0.2092, 0.6627, 0.1995, 0.6627, 0.292, 0.5838, 0.2092, 0.5838, 0.2824, 0.5746, 0.292, 0.5746, 0.1995, 0.6535, 0.2092, 0.5838, 0.2092, 0.5746, 0.1995, 0.6627, 0.1995, 0.5844, 0.1844, 0.654, 0.1844, 0.6631, 0.194, 0.5752, 0.194, 0.6169, 0.5729, 0.6169, 0.4707, 0.6235, 0.4707, 0.6235, 0.5729, 0.5844, 0.1112, 0.5844, 0.1844, 0.5752, 0.194, 0.5752, 0.1017, 0.654, 0.1112, 0.5844, 0.1112, 0.5752, 0.1017, 0.6631, 0.1017, 0.5838, 0.2824, 0.6535, 0.2824, 0.6627, 0.292, 0.5746, 0.292, 0.654, 0.1844, 0.654, 0.1112, 0.6631, 0.1017, 0.6631, 0.194, 0.6333, 0.5679, 0.6333, 0.4707, 0.6399, 0.4707, 0.6399, 0.5679, 0.6005, 0.4707, 0.6005, 0.5729, 0.5976, 0.5729, 0.5976, 0.4707, 0.5723, 0.1971, 0.5723, 0.1971, 0.5723, 0.1971, 0.5723, 0.1971, 0.6545, 0.4707, 0.6545, 0.5729, 0.6537, 0.5728, 0.6537, 0.4708, 0.6537, 0.4708, 0.6537, 0.5728, 0.6529, 0.5725, 0.6529, 0.471, 0.6529, 0.471, 0.6529, 0.5725, 0.6521, 0.5721, 0.6521, 0.4714, 0.6521, 0.4714, 0.6521, 0.5721, 0.6513, 0.5716, 0.6513, 0.4719, 0.6513, 0.4719, 0.6513, 0.5716, 0.6507, 0.571, 0.6507, 0.4725, 0.6661, 0.09858, 0.6661, 0.1971, 0.6631, 0.194, 0.6631, 0.1017, 0.6333, 0.4707, 0.6333, 0.5679, 0.6305, 0.5679, 0.6305, 0.4707, 0.5723, 0.1971, 0.5723, 0.1971, 0.5723, 0.1971, 0.5723, 0.1971, 0.5963, 0.5545, 0.5963, 0.6518, 0.5955, 0.6517, 0.5955, 0.5546, 0.5955, 0.5546, 0.5955, 0.6517, 0.5947, 0.6514, 0.5947, 0.5548, 0.5947, 0.5548, 0.5947, 0.6514, 0.5939, 0.6511, 0.5939, 0.5552, 0.5939, 0.5552, 0.5939, 0.6511, 0.5931, 0.6506, 0.5931, 0.5557, 0.5931, 0.5557, 0.5931, 0.6506, 0.5925, 0.65, 0.5925, 0.5562, 0.6661, 0.1971, 0.5723, 0.1971, 0.5752, 0.194, 0.6631, 0.194, 0.6169, 0.4707, 0.6169, 0.5729, 0.614, 0.5729, 0.614, 0.4707, 0.5723, 0.1971, 0.5723, 0.1971, 0.5723, 0.1971, 0.5723, 0.1971, 0.6507, 0.4707, 0.6507, 0.5729, 0.6499, 0.5728, 0.6499, 0.4708, 0.6499, 0.4708, 0.6499, 0.5728, 0.6491, 0.5725, 0.6491, 0.471, 0.6491, 0.471, 0.6491, 0.5725, 0.6483, 0.5721, 0.6483, 0.4714, 0.6483, 0.4714, 0.6483, 0.5721, 0.6475, 0.5716, 0.6475, 0.4719, 0.6475, 0.4719, 0.6475, 0.5716, 0.6469, 0.571, 0.6469, 0.4725, 0.5723, 0.1971, 0.5723, 0.09858, 0.5752, 0.1017, 0.5752, 0.194, 0.5752, 0.5545, 0.5752, 0.6518, 0.5723, 0.6518, 0.5723, 0.5545, 0.5723, 0.1971, 0.5723, 0.1971, 0.5723, 0.1971, 0.5723, 0.1971, 0.5925, 0.5545, 0.5925, 0.6518, 0.5917, 0.6517, 0.5917, 0.5546, 0.5917, 0.5546, 0.5917, 0.6517, 0.5909, 0.6514, 0.5909, 0.5548, 0.5909, 0.5548, 0.5909, 0.6514, 0.5901, 0.6511, 0.5901, 0.5552, 0.5901, 0.5552, 0.5901, 0.6511, 0.5894, 0.6506, 0.5894, 0.5557, 0.5894, 0.5557, 0.5894, 0.6506, 0.5887, 0.65, 0.5887, 0.5562, 0.5723, 0.09858, 0.6661, 0.09858, 0.6631, 0.1017, 0.5752, 0.1017, 0.6627, 0.292, 0.6627, 0.1995, 0.665, 0.1971, 0.665, 0.2944, 0.5723, 0.1971, 0.5723, 0.1971, 0.5723, 0.1971, 0.5723, 0.1971, 0.6655, 0.09796, 0.6655, 0.000625, 0.6661, 0.0, 0.6661, 0.09858, 0.614, 0.4725, 0.614, 0.5711, 0.6133, 0.5717, 0.6133, 0.4719, 0.6133, 0.4719, 0.6133, 0.5717, 0.6125, 0.5722, 0.6125, 0.4714, 0.6125, 0.4714, 0.6125, 0.5722, 0.6116, 0.5725, 0.6116, 0.471, 0.6116, 0.471, 0.6116, 0.5725, 0.6107, 0.5728, 0.6107, 0.4708, 0.6107, 0.4708, 0.6107, 0.5728, 0.607, 0.5729, 0.607, 0.4707, 0.6627, 0.1995, 0.5746, 0.1995, 0.5723, 0.1971, 0.665, 0.1971, 0.5723, 0.1971, 0.5723, 0.1971, 0.5723, 0.1971, 0.5723, 0.1971, 0.6655, 0.000625, 0.5729, 0.000625, 0.5723, 0.0, 0.6661, 0.0, 0.6469, 0.4724, 0.6469, 0.5662, 0.6462, 0.5668, 0.6462, 0.4718, 0.6462, 0.4718, 0.6462, 0.5668, 0.6453, 0.5673, 0.6453, 0.4714, 0.6453, 0.4714, 0.6453, 0.5673, 0.6444, 0.5676, 0.6444, 0.471, 0.6444, 0.471, 0.6444, 0.5676, 0.6435, 0.5679, 0.6435, 0.4708, 0.6435, 0.4708, 0.6435, 0.5679, 0.6399, 0.5679, 0.6399, 0.4707, 0.5746, 0.1995, 0.5746, 0.292, 0.5723, 0.2944, 0.5723, 0.1971, 0.5723, 0.1971, 0.5723, 0.1971, 0.5723, 0.1971, 0.5723, 0.1971, 0.5729, 0.000625, 0.5729, 0.09796, 0.5723, 0.09858, 0.5723, 0.0, 0.6305, 0.4725, 0.6305, 0.5711, 0.6297, 0.5717, 0.6297, 0.4719, 0.6297, 0.4719, 0.6297, 0.5717, 0.6289, 0.5722, 0.6289, 0.4714, 0.6289, 0.4714, 0.6289, 0.5722, 0.628, 0.5725, 0.628, 0.471, 0.628, 0.471, 0.628, 0.5725, 0.6271, 0.5728, 0.6271, 0.4708, 0.6271, 0.4708, 0.6271, 0.5728, 0.6235, 0.5729, 0.6235, 0.4707, 0.5746, 0.292, 0.6627, 0.292, 0.665, 0.2944, 0.5723, 0.2944, 0.5723, 0.1971, 0.5723, 0.1971, 0.5723, 0.1971, 0.5723, 0.1971, 0.5729, 0.09796, 0.6655, 0.09796, 0.6661, 0.09858, 0.5723, 0.09858, 0.5887, 0.5562, 0.5887, 0.65, 0.588, 0.6506, 0.588, 0.5557, 0.588, 0.5557, 0.588, 0.6506, 0.5872, 0.6511, 0.5872, 0.5552, 0.5872, 0.5552, 0.5872, 0.6511, 0.5863, 0.6514, 0.5863, 0.5548, 0.5863, 0.5548, 0.5863, 0.6514, 0.5854, 0.6517, 0.5854, 0.5546, 0.5854, 0.5546, 0.5854, 0.6517, 0.5817, 0.6518, 0.5817, 0.5545, 0.6005, 0.5729, 0.6005, 0.4707, 0.607, 0.4707, 0.607, 0.5729, 0.5723, 0.1971, 0.5723, 0.1971, 0.5723, 0.1971, 0.5723, 0.1971, 0.5723, 0.1971, 0.5723, 0.1971, 0.5723, 0.1971, 0.5723, 0.1971, 0.5723, 0.1971, 0.5723, 0.1971, 0.5723, 0.1971, 0.5723, 0.1971, 0.5723, 0.1971, 0.5723, 0.1971, 0.5723, 0.1971, 0.5723, 0.1971, 0.2486, 0.9699, 0.3112, 0.9699, 0.3147, 0.9734, 0.2451, 0.9734, 0.3112, 0.003502, 0.2486, 0.003502, 0.2451, 0.0, 0.3147, 0.0, 0.3112, 0.9699, 0.3112, 0.003502, 0.3147, 0.0, 0.3147, 0.9734, 0.2486, 0.003502, 0.2486, 0.9699, 0.2451, 0.9734, 0.2451, 0.0, 0.01095, 0.9965, 0.07711, 0.9965, 0.08062, 1.0, 0.007433, 1.0, 0.07711, 0.02868, 0.01095, 0.02868, 0.007433, 0.02517, 0.08062, 0.02517, 0.01095, 0.02868, 0.01095, 0.9965, 0.007433, 1.0, 0.007433, 0.02517, 0.07711, 0.9965, 0.07711, 0.02868, 0.08062, 0.02517, 0.08062, 1.0, 0.09865, 0.9952, 0.1613, 0.9952, 0.1648, 0.9987, 0.09513, 0.9987, 0.1613, 0.0288, 0.09865, 0.0288, 0.09513, 0.0253, 0.1648, 0.0253, 0.1613, 0.9952, 0.1613, 0.0288, 0.1648, 0.0253, 0.1648, 0.9987, 0.09865, 0.0288, 0.09865, 0.9952, 0.09513, 0.9987, 0.09513, 0.0253, 0.5723, 0.1971, 0.5723, 0.1971, 0.5723, 0.1971, 0.5723, 0.1971, 0.5723, 0.1971, 0.5723, 0.1971, 0.5723, 0.1971, 0.5723, 0.1971, 0.5723, 0.1971, 0.5723, 0.1971, 0.5723, 0.1971, 0.5723, 0.1971, 0.5723, 0.1971, 0.5723, 0.1971, 0.5723, 0.1971, 0.5723, 0.1971, 0.1754, 0.9702, 0.2415, 0.9702, 0.2451, 0.9737, 0.1719, 0.9737, 0.2415, 0.003503, 0.1754, 0.003503, 0.1719, 0.0, 0.2451, 0.0, 0.2415, 0.9702, 0.2415, 0.003503, 0.2451, 0.0, 0.2451, 0.9737, 0.1754, 0.003503, 0.1754, 0.9702, 0.1719, 0.9737, 0.1719, 0.0, 0.5723, 0.0, 0.5723, 0.9664, 0.5097, 0.9664, 0.5097, 0.0, 0.6187, 0.4453, 0.6187, 0.3826, 0.6222, 0.3826, 0.6222, 0.4453, 0.6802, 0.0, 0.6802, 0.9667, 0.6767, 0.9667, 0.6767, 0.0, 0.6222, 0.4453, 0.6222, 0.3826, 0.6257, 0.3826, 0.6257, 0.4453, 0.3809, 0.0, 0.3809, 0.9678, 0.3147, 0.9678, 0.3147, 0.0, 0.6116, 0.3826, 0.6116, 0.4488, 0.6081, 0.4488, 0.6081, 0.3826, 0.6872, 0.0, 0.6872, 0.9664, 0.6837, 0.9664, 0.6837, 0.0, 0.6011, 0.4488, 0.6011, 0.3826, 0.6046, 0.3826, 0.6046, 0.4488, 0.5097, 0.0, 0.5097, 0.9664, 0.447, 0.9664, 0.447, 0.0, 0.6697, 0.0, 0.6697, 0.9678, 0.6661, 0.9678, 0.6661, 0.0, 0.6151, 0.3826, 0.6151, 0.4453, 0.6116, 0.4453, 0.6116, 0.3826, 0.6732, 0.9667, 0.6732, 0.0, 0.6767, 0.0, 0.6767, 0.9667, 0.447, 0.0, 0.447, 0.9667, 0.3809, 0.9667, 0.3809, 0.0, 0.5976, 0.4488, 0.5976, 0.3826, 0.6011, 0.3826, 0.6011, 0.4488, 0.6802, 0.9664, 0.6802, 0.0, 0.6837, 0.0, 0.6837, 0.9664, 0.6081, 0.3826, 0.6081, 0.4488, 0.6046, 0.4488, 0.6046, 0.3826])
me_cube_043.materials.append(mat_smootherstone)
me_cube_043.update()

# ---- objects
ob_cube_035 = bpy.data.objects.new('Cube.035', me_cube_043)

# ---- transforms, parenting, visibility, modifiers, constraints
ob_cube_035.location = (0.0, 0.0, 0.0)
_m = ob_cube_035.modifiers.new('Auto Smooth', 'NODES')
_m.node_group = ng_auto_smooth
_gi = [s.identifier for s in ng_auto_smooth.interface.items_tree if s.item_type == 'SOCKET' and s.in_out == 'INPUT']
_m[_gi[1]] = 0.5236  # Angle

# ---- collection membership
col_collection.objects.link(ob_cube_035)

# ---- scene / render settings (as saved in the file)
scene.frame_start = 1; scene.frame_end = 250; scene.frame_set(1)
scene.render.engine = 'CYCLES'
scene.cycles.samples = 10
scene.cycles.sampling_pattern = 'TABULATED_SOBOL'
scene.cycles.use_light_tree = False
scene.cycles.bake_type = 'ROUGHNESS'
scene.view_settings.view_transform = 'Filmic'
bpy.context.view_layer.update()

# ---- added for rendering (the .blend has no active camera and no usable light): camera, sun
cam_auto = bpy.data.cameras.new('AutoCamera')
cam_auto.lens = 50.0
cam_auto.sensor_width = 36.0
cam_auto.clip_end = 1000.0
ob_auto_camera = bpy.data.objects.new('AutoCamera', cam_auto)
scene.collection.objects.link(ob_auto_camera)
ob_auto_camera.location = (22.0763, -26.4911, 29.4761)
ob_auto_camera.rotation_euler = (1.09748, -7.21219e-08, 0.694738)
scene.camera = ob_auto_camera
light_auto_sun = bpy.data.lights.new('AutoSun', 'SUN')
light_auto_sun.energy = 3.0
light_auto_sun.angle = 0.0523599
ob_auto_sun = bpy.data.objects.new('AutoSun', light_auto_sun)
scene.collection.objects.link(ob_auto_sun)
ob_auto_sun.rotation_euler = (0.872665, 0.174533, 0.523599)
bpy.context.view_layer.update()
